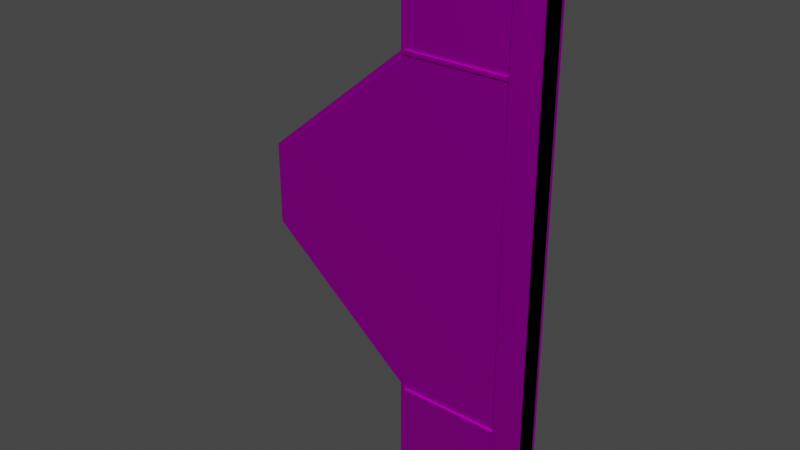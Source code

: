 # Source: heavydoor1.blend  (saved by Blender 2.83.19; exported with 4.5.12 LTS)
import bpy
from mathutils import Matrix  # noqa: F401  (used for matrix-valued properties, if any)

bpy.ops.wm.read_factory_settings(use_empty=True)
scene = bpy.context.scene
scene.name = 'Scene'

# ---- collections
col_collection = bpy.data.collections.new('Collection'); scene.collection.children.link(col_collection)

# ---- images (referenced by path relative to the original .blend; pixels are not part of the script)
import os
ASSET_DIR = os.environ.get("B2B_ASSET_DIR", "")  # directory of the original .blend (textures are referenced by path, not embedded)
HERE = os.path.dirname(os.path.abspath(__file__))  # packed textures are extracted next to this script under _unpacked/

def load_image(name, relpath, width, height, colorspace="sRGB"):
    """Load a texture the original file referenced (path relative to the .blend, or extracted next to this script)."""
    p = next((c for c in (os.path.join(HERE, relpath), os.path.join(ASSET_DIR, relpath)) if relpath and os.path.exists(c)), "")
    if p:
        img = bpy.data.images.load(p, check_existing=True)
        img.name = name
    else:  # same state as the original file: an image datablock whose file is absent (Cycles renders it pink)
        img = bpy.data.images.new(name, width, height)
        img.source = "FILE"
        img.filepath = "//" + (relpath or name)
    img.colorspace_settings.name = colorspace
    return img
img_dirtymetal_jpg = load_image('dirtymetal.jpg', 'dirtymetal.jpg', 1024, 1024, 'sRGB')
img_containment_doors_jpg = load_image('containment_doors.jpg', 'containment_doors.jpg', 1024, 1024, 'sRGB')

# ---- materials (node trees are filled in below, after node groups)
mat_dirtymetal = bpy.data.materials.new('dirtymetal')
mat_dirtymetal.use_transparent_shadow = False
mat_dirtymetal.roughness = 0.5528
mat_dirtymetal.specular_intensity = 1.0
mat_dirtymetal.metallic = 1.0
mat_contdoor = bpy.data.materials.new('contdoor')
mat_contdoor.use_transparent_shadow = False
mat_contdoor.roughness = 0.5528
mat_contdoor.specular_intensity = 1.0
mat_contdoor.metallic = 1.0

# ---- material node trees
mat_dirtymetal.use_nodes = True; mat_dirtymetal.node_tree.nodes.clear()
_N = mat_dirtymetal.node_tree.nodes; _L = mat_dirtymetal.node_tree.links
n0 = _N.new('ShaderNodeBsdfPrincipled'); n0.name = 'Principled BSDF'; n0.location = (10, 300)
n0.distribution = 'GGX'
n0.subsurface_method = 'BURLEY'
n0.inputs[1].default_value = 1.0
n0.inputs[2].default_value = 0.5528
n0.inputs[3].default_value = 1.45
n0.inputs[13].default_value = 1.0
n0.inputs[27].default_value = (0.0, 0.0, 0.0, 1.0)
n0.inputs[28].default_value = 1.0
n1 = _N.new('ShaderNodeOutputMaterial'); n1.name = 'Material Output'; n1.location = (300, 300)
n2 = _N.new('ShaderNodeNormalMap'); n2.name = 'Normal Map'; n2.location = (-300, -300)
n2.label = 'Normal/Map'
n3 = _N.new('ShaderNodeTexImage'); n3.name = 'Image Texture'; n3.location = (-280, 280)
n3.image = img_dirtymetal_jpg
_L.new(n0.outputs[0], n1.inputs[0])
_L.new(n2.outputs[0], n0.inputs[5])
_L.new(n3.outputs[0], n0.inputs[0])
n1.is_active_output = True
mat_contdoor.use_nodes = True; mat_contdoor.node_tree.nodes.clear()
_N = mat_contdoor.node_tree.nodes; _L = mat_contdoor.node_tree.links
n0 = _N.new('ShaderNodeBsdfPrincipled'); n0.name = 'Principled BSDF'; n0.location = (10, 300)
n0.distribution = 'GGX'
n0.subsurface_method = 'BURLEY'
n0.inputs[1].default_value = 1.0
n0.inputs[2].default_value = 0.5528
n0.inputs[3].default_value = 1.45
n0.inputs[13].default_value = 1.0
n0.inputs[27].default_value = (0.0, 0.0, 0.0, 1.0)
n0.inputs[28].default_value = 1.0
n1 = _N.new('ShaderNodeOutputMaterial'); n1.name = 'Material Output'; n1.location = (300, 300)
n2 = _N.new('ShaderNodeNormalMap'); n2.name = 'Normal Map'; n2.location = (-300, -300)
n2.label = 'Normal/Map'
n3 = _N.new('ShaderNodeTexImage'); n3.name = 'Image Texture'; n3.location = (-280, 280)
n3.image = img_containment_doors_jpg
_L.new(n0.outputs[0], n1.inputs[0])
_L.new(n2.outputs[0], n0.inputs[5])
_L.new(n3.outputs[0], n0.inputs[0])
n1.is_active_output = True

# ---- world
world_world = bpy.data.worlds.new('World'); scene.world = world_world
world_world.use_nodes = True; world_world.node_tree.nodes.clear()
_N = world_world.node_tree.nodes; _L = world_world.node_tree.links
n0 = _N.new('ShaderNodeOutputWorld'); n0.name = 'World Output'; n0.location = (300, 300)
n1 = _N.new('ShaderNodeBackground'); n1.name = 'Background'; n1.location = (10, 300)
n1.inputs[0].default_value = (0.05088, 0.05088, 0.05088, 1.0)
_L.new(n1.outputs[0], n0.inputs[0])
n0.is_active_output = True
world_world.color = (0.05088, 0.05088, 0.05088)
world_world.use_sun_shadow = False
world_world.sun_shadow_jitter_overblur = 0.0

# ---- meshes
me_mesh = bpy.data.meshes.new('Mesh')
me_mesh.from_pydata([(0.1, -0.02, 3.16), (0.1, -0.02, 2.56), (0.8333, -0.03, 3.16), (0.1, -0.03, 2.56), (0.1, -0.03, 3.16), (0.76, 0.08, 0.04), (0.92, 0.08, 0.04), (0.92, 0.08, 3.16), (0.76, 0.08, 3.16), (0.92, -0.08, 0.04), (0.76, -0.08, 0.04), (0.76, -0.08, 3.16), (0.92, -0.08, 3.16), (0.76, 0.07, 2.56), (0.76, 0.07, 2.58), (0.14, 0.07, 2.58), (0.14, 0.07, 2.56), (0.76, -0.07, 2.58), (0.76, -0.07, 2.56), (0.14, -0.07, 2.56), (0.14, -0.07, 2.58), (0.76, 0.07, 0.62), (0.76, 0.07, 0.64), (0.14, 0.07, 0.64), (0.14, 0.07, 0.62), (0.76, -0.07, 0.64), (0.76, -0.07, 0.62), (0.14, -0.07, 0.62), (0.14, -0.07, 0.64), (0.8333, -0.02, 3.16), (-0.78, -0.02, 1.84), (-0.78, -0.02, 1.36), (0.8333, -0.02, 0.04), (0.86, -0.02, 3.16), (0.8333, -0.03, 0.04), (-0.78, -0.03, 1.36), (0.86, -0.02, 0.04), (0.86, -0.03, 0.04), (-0.78, -0.03, 1.84), (0.86, -0.03, 3.16), (0.1, -0.02, 0.64), (0.1, -0.02, 0.04), (0.1, -0.03, 0.64), (0.1, -0.03, 0.04), (0.8333, 0.03, 3.16), (0.1, 0.03, 2.56), (0.1, 0.02, 2.56), (0.1, 0.02, 3.16), (0.1, 0.03, 3.16), (0.8333, 0.02, 3.16), (-0.78, 0.03, 1.84), (-0.78, 0.03, 1.36), (-0.78, 0.02, 1.36), (-0.78, 0.02, 1.84), (0.86, 0.02, 3.16), (0.8333, 0.03, 0.04), (0.86, 0.03, 0.04), (0.86, 0.03, 3.16), (0.86, 0.02, 0.04), (0.8333, 0.02, 0.04), (0.1, 0.03, 0.64), (0.1, 0.03, 0.04), (0.1, 0.02, 0.64), (0.1, 0.02, 0.04), (0.92, 0.06, 0.64), (0.16, 0.06, 2.56), (0.16, 0.06, 0.64), (0.92, 0.06, 2.56), (-0.72, 0.06, 1.84), (-0.72, 0.06, 1.36), (0.16, -0.06, 0.64), (-0.72, -0.06, 1.36), (-0.72, -0.06, 1.84), (0.92, -0.06, 2.56), (0.92, -0.06, 0.64), (0.92, 0.06, 3.16), (0.92, -0.06, 3.16), (0.16, -0.06, 2.56), (0.16, 0.06, 3.16), (0.16, -0.06, 3.16), (0.16, 0.06, 0.04), (0.92, 0.06, 0.04), (0.92, -0.06, 0.04), (0.16, -0.06, 0.04)], [], [(1, 0, 29), (4, 3, 2), (34, 43, 41, 32), (5, 10, 11, 8), (42, 34, 32, 40), (10, 9, 12, 11), (12, 7, 8, 11), (37, 34, 32, 36), (74, 82, 81, 64), (74, 70, 83, 82), (57, 54, 58, 56), (18, 17, 20, 19), (20, 15, 16, 19), (20, 17, 14, 15), (17, 18, 13, 14), (13, 18, 19, 16), (22, 21, 24, 23), (26, 25, 28, 27), (28, 23, 24, 27), (28, 25, 22, 23), (25, 26, 21, 22), (21, 26, 27, 24), (81, 80, 66, 64), (33, 36, 32), (52, 59, 54, 53), (33, 30, 29), (39, 2, 38), (68, 65, 66, 69), (39, 34, 37), (9, 10, 5, 6), (6, 5, 8, 7), (51, 50, 57, 55), (76, 73, 67, 75), (4, 0, 1, 3), (44, 50, 53, 49), (41, 40, 32), (43, 34, 42), (66, 80, 83, 70), (49, 46, 45, 44), (62, 60, 61, 63), (45, 48, 44), (47, 46, 49), (74, 70, 66, 64), (78, 65, 77, 79), (2, 3, 1, 29), (57, 56, 55), (31, 30, 33, 32), (57, 50, 44), (54, 49, 53), (35, 34, 39, 38), (54, 59, 58), (4, 2, 29, 0), (58, 59, 55, 56), (33, 39, 37, 36), (71, 72, 68, 69), (52, 51, 55, 59), (42, 40, 41, 43), (61, 60, 55), (63, 59, 62), (77, 73, 67, 65), (50, 51, 52, 53), (73, 74, 64, 67), (44, 49, 54, 57), (74, 73, 77, 72), (62, 59, 55, 60), (67, 64, 66, 65), (59, 63, 61, 55), (47, 48, 45, 46), (72, 77, 65, 68), (70, 71, 69, 66), (47, 49, 44, 48), (67, 65, 78, 75), (76, 79, 77, 73), (30, 31, 35, 38), (35, 31, 32, 34), (76, 75, 78, 79), (14, 13, 16, 15), (29, 2, 39, 33), (12, 9, 6, 7), (29, 30, 38, 2), (83, 80, 81, 82), (74, 72, 71, 70)])
me_mesh.polygons.foreach_set('use_smooth', [True] * 82)
me_mesh.polygons.foreach_set('material_index', [0, 0, 0, 1, 0, 1, 1, 0, 1, 1, 0, 0, 0, 0, 0, 0, 0, 0, 0, 0, 0, 0, 1, 0, 0, 0, 0, 1, 0, 1, 1, 0, 1, 0, 0, 0, 0, 1, 0, 0, 0, 0, 1, 1, 0, 0, 0, 0, 0, 0, 0, 0, 0, 0, 1, 0, 0, 0, 0, 1, 0, 1, 0, 1, 0, 1, 0, 0, 1, 1, 0, 1, 1, 0, 0, 1, 0, 0, 1, 0, 1, 1])
_k = set([(0, 1), (0, 4), (0, 29), (1, 3), (1, 29), (2, 3), (2, 4), (2, 29), (2, 38), (2, 39), (3, 4), (5, 6), (5, 8), (5, 10), (6, 7), (6, 9), (7, 8), (7, 12), (8, 11), (9, 10), (9, 12), (10, 11), (11, 12), (13, 14), (13, 16), (13, 18), (14, 15), (14, 17), (15, 16), (15, 20), (16, 19), (17, 18), (17, 20), (18, 19), (19, 20), (21, 22), (21, 24), (21, 26), (22, 23), (22, 25), (23, 24), (23, 28), (24, 27), (25, 26), (25, 28), (26, 27), (27, 28), (29, 30), (29, 33), (30, 31), (30, 38), (31, 32), (31, 35), (32, 34), (32, 36), (32, 40), (32, 41), (33, 36), (33, 39), (34, 35), (34, 37), (34, 42), (34, 43), (35, 38), (36, 37), (37, 39), (40, 41), (40, 42), (41, 43), (42, 43), (44, 45), (44, 48), (44, 49), (44, 50), (44, 57), (45, 46), (45, 48), (46, 47), (46, 49), (47, 48), (47, 49), (49, 53), (49, 54), (50, 51), (50, 53), (51, 52), (51, 55), (52, 53), (52, 59), (54, 57), (54, 58), (55, 56), (55, 59), (55, 60), (55, 61), (56, 57), (56, 58), (58, 59), (59, 62), (59, 63), (60, 61), (60, 62), (61, 63), (62, 63), (64, 66), (64, 67), (64, 74), (64, 81), (65, 67), (65, 68), (65, 77), (65, 78), (66, 69), (66, 70), (66, 80), (67, 73), (67, 75), (68, 69), (68, 72), (69, 71), (70, 71), (70, 74), (70, 83), (71, 72), (72, 77), (73, 74), (73, 76), (73, 77), (74, 82), (75, 76), (75, 78), (76, 79), (77, 79), (78, 79), (80, 81), (80, 83), (81, 82), (82, 83)])
me_mesh.attributes.new('sharp_edge', 'BOOLEAN', 'EDGE').data.foreach_set('value', [ (min(e.vertices), max(e.vertices)) in _k for e in me_mesh.edges])
_uv = me_mesh.uv_layers.new(name='UVMap')
_uv.uv.foreach_set('vector', [0.3296, 0.6367, 0.3296, 0.7539, 0.5086, 0.7539, 0.3296, 0.7539, 0.3296, 0.6367, 0.5086, 0.7539, 0.5086, 0.1484, 0.3296, 0.1484, 0.3296, 0.1465, 0.5086, 0.1465, -0.0146, 0.0078, -0.0537, 0.0078, -0.0537, 0.6172, -0.0146, 0.6172, 0.3296, 0.1484, 0.5086, 0.1484, 0.5086, 0.1465, 0.3296, 0.1465, -1.02, 0.2051, -1.06, 0.2051, -1.06, 0.8145, -1.02, 0.8145, -1.06, 0.1191, -1.06, 0.1504, -1.02, 0.1504, -1.02, 0.1191, 0.5151, 0.1484, 0.5086, 0.1484, 0.5086, 0.1465, 0.5151, 0.1465, 0.188, -0.7402, 0.188, -0.8574, 0.1587, -0.8574, 0.1587, -0.7402, 0.5127, -0.7402, 0.3271, -0.7402, 0.3271, -0.8574, 0.5127, -0.8574, 0.3076, 0.7539, 0.3101, 0.7539, 0.3101, 0.1445, 0.3076, 0.1445, 0.9219, 1.0, 0.9219, 1.008, 0.6797, 1.008, 0.6797, 1.0, 0.4648, 1.008, 0.4102, 1.008, 0.4102, 1.0, 0.4648, 1.0, 0.6797, 0.4648, 0.9219, 0.4648, 0.9219, 0.4102, 0.6797, 0.4102, 0.4648, 1.008, 0.4648, 1.0, 0.4102, 1.0, 0.4102, 1.008, 0.9219, 0.4102, 0.9219, 0.4648, 0.6797, 0.4648, 0.6797, 0.4102, 0.9219, 1.008, 0.9219, 1.0, 0.6797, 1.0, 0.6797, 1.008, 0.9219, 1.0, 0.9219, 1.008, 0.6797, 1.008, 0.6797, 1.0, 0.4648, 1.008, 0.4102, 1.008, 0.4102, 1.0, 0.4648, 1.0, 0.6797, 0.4648, 0.9219, 0.4648, 0.9219, 0.4102, 0.6797, 0.4102, 0.4648, 1.008, 0.4648, 1.0, 0.4102, 1.0, 0.4102, 1.008, 0.9219, 0.4102, 0.9219, 0.4648, 0.6797, 0.4648, 0.6797, 0.4102, 0.5127, -0.8574, 0.3271, -0.8574, 0.3271, -0.7402, 0.5127, -0.7402, 0.5151, 0.7539, 0.5151, 0.1445, 0.5086, 0.1445, 0.1147, 0.4023, 0.5086, 0.1445, 0.5151, 0.7539, 0.1147, 0.4961, 0.5151, 0.7539, 0.1147, 0.4961, 0.5086, 0.7539, 0.5151, 0.7539, 0.5086, 0.7539, 0.1147, 0.4961, 0.1123, -0.5059, 0.3271, -0.3652, 0.3271, -0.7402, 0.1123, -0.5996, 0.5151, 0.7539, 0.5086, 0.1445, 0.5151, 0.1445, -1.06, 0.1191, -1.02, 0.1191, -1.02, 0.1504, -1.06, 0.1504, -1.06, 0.2051, -1.02, 0.2051, -1.02, 0.8145, -1.06, 0.8145, 0.1147, 0.4023, 0.1147, 0.4961, 0.5151, 0.7539, 0.5086, 0.1445, 0.188, -0.248, 0.188, -0.3652, 0.1587, -0.3652, 0.1587, -0.248, 0.3052, 0.7539, 0.3027, 0.7539, 0.3027, 0.6367, 0.3052, 0.6367, 0.4305, 0.0039, 0.0366, 0.0039, 0.0366, 0.0059, 0.4305, 0.0059, 0.3296, 0.1445, 0.3296, 0.2617, 0.5086, 0.1445, 0.3296, 0.1445, 0.5086, 0.1445, 0.3296, 0.2617, 0.1587, -0.7402, 0.1587, -0.8574, 0.188, -0.8574, 0.188, -0.7402, 0.5086, 0.1523, 0.3296, 0.1523, 0.3296, 0.1504, 0.5086, 0.1504, 0.3101, 0.2617, 0.3076, 0.2617, 0.3076, 0.1445, 0.3101, 0.1445, 0.3296, 0.6367, 0.3296, 0.7539, 0.5086, 0.7539, 0.3296, 0.7539, 0.3296, 0.6367, 0.5086, 0.7539, 0.5127, -0.6328, 0.3271, -0.6328, 0.3271, -0.6563, 0.5127, -0.6563, 0.1587, -0.248, 0.1587, -0.3652, 0.188, -0.3652, 0.188, -0.248, 0.5086, 0.1484, 0.3296, 0.1484, 0.3296, 0.1465, 0.5086, 0.1465, 0.5151, 0.7539, 0.5151, 0.1445, 0.5086, 0.1445, 0.1147, 0.4023, 0.1147, 0.4961, 0.5151, 0.7539, 0.5086, 0.1445, 0.5151, 0.7539, 0.1147, 0.4961, 0.5086, 0.7539, 0.5151, 0.7539, 0.5086, 0.7539, 0.1147, 0.4961, 0.1147, 0.4023, 0.5086, 0.1445, 0.5151, 0.7539, 0.1147, 0.4961, 0.5151, 0.7539, 0.5086, 0.1445, 0.5151, 0.1445, 0.3296, 0.1484, 0.5086, 0.1484, 0.5086, 0.1465, 0.3296, 0.1465, 0.5151, 0.1523, 0.5086, 0.1523, 0.5086, 0.1504, 0.5151, 0.1504, 0.3027, 0.7539, 0.3052, 0.7539, 0.3052, 0.1445, 0.3027, 0.1445, 0.188, -0.5996, 0.188, -0.5059, 0.1587, -0.5059, 0.1587, -0.5996, 0.0879, 0.0078, 0.0879, 0.0059, 0.4818, 0.0059, 0.4818, 0.0078, 0.3052, 0.2617, 0.3027, 0.2617, 0.3027, 0.1445, 0.3052, 0.1445, 0.3296, 0.1445, 0.3296, 0.2617, 0.5086, 0.1445, 0.3296, 0.1445, 0.5086, 0.1445, 0.3296, 0.2617, 0.3271, -0.6328, 0.5127, -0.6328, 0.5127, -0.6563, 0.3271, -0.6563, 0.3076, 0.4961, 0.3076, 0.4023, 0.3101, 0.4023, 0.3101, 0.4961, 0.188, -0.3652, 0.188, -0.7402, 0.1587, -0.7402, 0.1587, -0.3652, 0.5086, 0.1504, 0.5086, 0.1523, 0.5151, 0.1523, 0.5151, 0.1504, 0.5127, -0.7402, 0.5127, -0.3652, 0.3271, -0.3652, 0.1123, -0.5059, 0.3296, 0.1523, 0.5086, 0.1523, 0.5086, 0.1504, 0.3296, 0.1504, 0.5127, -0.3652, 0.5127, -0.7402, 0.3271, -0.7402, 0.3271, -0.3652, 0.5086, 0.1523, 0.3296, 0.1523, 0.3296, 0.1504, 0.5086, 0.1504, 0.3101, 0.7539, 0.3076, 0.7539, 0.3076, 0.6367, 0.3101, 0.6367, 0.1123, -0.6328, 0.3271, -0.6328, 0.3271, -0.6563, 0.1123, -0.6563, 0.3271, -0.6328, 0.1123, -0.6328, 0.1123, -0.6563, 0.3271, -0.6563, 0.3296, 0.1523, 0.5086, 0.1523, 0.5086, 0.1504, 0.3296, 0.1504, 0.5127, -0.3652, 0.3271, -0.3652, 0.3271, -0.248, 0.5127, -0.248, 0.5127, -0.248, 0.3271, -0.248, 0.3271, -0.3652, 0.5127, -0.3652, 0.3027, 0.4961, 0.3027, 0.4023, 0.3052, 0.4023, 0.3052, 0.4961, 0.0879, 0.0039, 0.0879, 0.002, 0.4818, 0.002, 0.4818, 0.0039, 0.5127, -0.6328, 0.5127, -0.6563, 0.3271, -0.6563, 0.3271, -0.6328, 0.9219, 1.008, 0.9219, 1.0, 0.6797, 1.0, 0.6797, 1.008, 0.5086, 0.1465, 0.5086, 0.1484, 0.5151, 0.1484, 0.5151, 0.1465, -0.8643, 0.8145, -0.8643, 0.2051, -0.8252, 0.2051, -0.8252, 0.8145, 0.4305, 0.0, 0.0366, 0.0, 0.0366, 0.002, 0.4305, 0.002, 0.3271, -0.6328, 0.3271, -0.6563, 0.5127, -0.6563, 0.5127, -0.6328, 0.5127, -0.7402, 0.1123, -0.5059, 0.1123, -0.5996, 0.3271, -0.7402])
me_mesh.materials.append(mat_dirtymetal)
me_mesh.materials.append(mat_contdoor)
me_mesh.use_remesh_fix_poles = True
me_mesh.use_remesh_preserve_attributes = False
me_mesh.use_mirror_vertex_groups = False
me_mesh.update()
me_mesh.normals_split_custom_set([tuple(v) for v in zip(*[iter([0.0, 1.0, 1.651e-07, 0.0, 1.0, 1.651e-07, 0.0, 1.0, 1.651e-07, 0.0, -1.0, -1.609e-07, 0.0, -1.0, -1.609e-07, 0.0, -1.0, -1.609e-07, 0.0, 0.0, -1.0, 0.0, 0.0, -1.0, 0.0, 0.0, -1.0, 0.0, 0.0, -1.0, -1.0, 0.0, 0.0, -1.0, 0.0, 0.0, -1.0, 0.0, 0.0, -1.0, 0.0, 0.0, 0.6332, 0.0, 0.774, 0.6332, 0.0, 0.774, 0.6332, 0.0, 0.774, 0.6332, 0.0, 0.774, 0.0, -1.0, -1.623e-07, 0.0, -1.0, -1.623e-07, 0.0, -1.0, -1.623e-07, 0.0, -1.0, -1.623e-07, 0.0, 0.0, 1.0, 0.0, 0.0, 1.0, 0.0, 0.0, 1.0, 0.0, 0.0, 1.0, 0.0, 0.0, -1.0, 0.0, 0.0, -1.0, 0.0, 0.0, -1.0, 0.0, 0.0, -1.0, 1.0, 8.278e-07, 0.0, 1.0, 8.278e-07, 0.0, 1.0, 8.278e-07, 0.0, 1.0, 8.278e-07, 0.0, 0.0, -1.0, -1.634e-07, 0.0, -1.0, -1.634e-07, 0.0, -1.0, -1.634e-07, 0.0, -1.0, -1.634e-07, 1.0, 0.0, 0.0, 1.0, 0.0, 0.0, 1.0, 0.0, 0.0, 1.0, 0.0, 0.0, 0.0, -1.0, 0.0, 0.0, -1.0, 0.0, 0.0, -1.0, 0.0, 0.0, -1.0, 0.0, -1.0, 0.0, 0.0, -1.0, 0.0, 0.0, -1.0, 0.0, 0.0, -1.0, 0.0, 0.0, 0.0, 0.0, 1.0, 0.0, 0.0, 1.0, 0.0, 0.0, 1.0, 0.0, 0.0, 1.0, 1.0, 0.0, 0.0, 1.0, 0.0, 0.0, 1.0, 0.0, 0.0, 1.0, 0.0, 0.0, 0.0, 0.0, -1.0, 0.0, 0.0, -1.0, 0.0, 0.0, -1.0, 0.0, 0.0, -1.0, 0.0, 1.0, 0.0, 0.0, 1.0, 0.0, 0.0, 1.0, 0.0, 0.0, 1.0, 0.0, 0.0, -1.0, 0.0, 0.0, -1.0, 0.0, 0.0, -1.0, 0.0, 0.0, -1.0, 0.0, -1.0, 0.0, 0.0, -1.0, 0.0, 0.0, -1.0, 0.0, 0.0, -1.0, 0.0, 0.0, 0.0, 0.0, 1.0, 0.0, 0.0, 1.0, 0.0, 0.0, 1.0, 0.0, 0.0, 1.0, 1.0, 0.0, 0.0, 1.0, 0.0, 0.0, 1.0, 0.0, 0.0, 1.0, 0.0, 0.0, 0.0, 0.0, -1.0, 0.0, 0.0, -1.0, 0.0, 0.0, -1.0, 0.0, 0.0, -1.0, 0.0, 1.0, 1.634e-07, 0.0, 1.0, 1.634e-07, 0.0, 1.0, 1.634e-07, 0.0, 1.0, 1.634e-07, -3.224e-10, 1.0, 1.83e-07, 0.0, 1.0, 1.637e-07, -2.083e-10, 1.0, 1.628e-07, 5.725e-10, -1.0, -1.629e-07, 2.083e-10, -1.0, -1.634e-07, 3.224e-10, -1.0, -9.26e-08, 5.705e-10, -1.0, -1.623e-07, -3.224e-10, 1.0, 1.83e-07, -5.705e-10, 1.0, 1.615e-07, 0.0, 1.0, 2.117e-07, 3.224e-10, -1.0, -2.752e-07, 0.0, -1.0, -4.233e-07, 5.705e-10, -1.0, -1.638e-07, 2.117e-09, 1.0, 1.658e-07, 7.628e-10, 1.0, 1.643e-07, 7.628e-10, 1.0, 1.643e-07, 2.117e-09, 1.0, 1.658e-07, 3.224e-10, -1.0, -2.752e-07, 2.083e-10, -1.0, -1.625e-07, 0.0, -1.0, -1.623e-07, 0.0, 1.397e-07, -1.0, 0.0, 1.397e-07, -1.0, 0.0, 1.397e-07, -1.0, 0.0, 1.397e-07, -1.0, 0.0, 1.0, 1.623e-07, 0.0, 1.0, 1.623e-07, 0.0, 1.0, 1.623e-07, 0.0, 1.0, 1.623e-07, -5.725e-10, 1.0, 1.656e-07, -5.705e-10, 1.0, 1.65e-07, -3.224e-10, 1.0, 9.416e-08, -2.083e-10, 1.0, 1.635e-07, 1.0, 0.0, 0.0, 1.0, 0.0, 0.0, 1.0, 0.0, 0.0, 1.0, 0.0, 0.0, -1.0, 0.0, 0.0, -1.0, 0.0, 0.0, -1.0, 0.0, 0.0, -1.0, 0.0, 0.0, -0.6332, 0.0, 0.774, -0.6332, 0.0, 0.774, -0.6332, 0.0, 0.774, -0.6332, 0.0, 0.774, 0.0, 1.0, 1.693e-07, 0.0, 1.0, 1.693e-07, 0.0, 1.0, 1.693e-07, 0.0, -1.0, -1.693e-07, 0.0, -1.0, -1.693e-07, 0.0, -1.0, -1.693e-07, -1.0, -1.035e-07, 0.0, -1.0, -1.035e-07, 0.0, -1.0, -1.035e-07, 0.0, -1.0, -1.035e-07, 0.0, 0.6332, 0.0, -0.774, 0.6332, 0.0, -0.774, 0.6332, 0.0, -0.774, 0.6332, 0.0, -0.774, -1.0, 0.0, 0.0, -1.0, 0.0, 0.0, -1.0, 0.0, 0.0, -1.0, 0.0, 0.0, 0.0, 1.0, 1.609e-07, 0.0, 1.0, 1.609e-07, 0.0, 1.0, 1.609e-07, 0.0, -1.0, -1.609e-07, 0.0, -1.0, -1.609e-07, 0.0, -1.0, -1.609e-07, 0.0, 0.0, -1.0, 0.0, 0.0, -1.0, 0.0, 0.0, -1.0, 0.0, 0.0, -1.0, -1.0, 0.0, 0.0, -1.0, 0.0, 0.0, -1.0, 0.0, 0.0, -1.0, 0.0, 0.0, 0.6332, 0.0, -0.774, 0.6332, 0.0, -0.774, 0.6332, 0.0, -0.774, 0.6332, 0.0, -0.774, -3.224e-10, 1.0, 9.416e-08, 0.0, 1.0, 1.623e-07, -2.083e-10, 1.0, 1.635e-07, -5.725e-10, 1.0, 1.613e-07, -5.705e-10, 1.0, 1.615e-07, -3.224e-10, 1.0, 1.83e-07, -2.083e-10, 1.0, 1.628e-07, -3.224e-10, 1.0, 9.416e-08, -5.705e-10, 1.0, 1.65e-07, 0.0, 1.0, 0.0, 3.224e-10, -1.0, -9.26e-08, 0.0, -1.0, 0.0, 5.705e-10, -1.0, -1.623e-07, 5.725e-10, -1.0, -1.629e-07, 2.083e-10, -1.0, -1.625e-07, 3.224e-10, -1.0, -2.752e-07, 5.705e-10, -1.0, -1.638e-07, 3.224e-10, -1.0, -9.26e-08, 2.083e-10, -1.0, -1.634e-07, 0.0, -1.0, -1.637e-07, 0.0, 0.0, 1.0, 0.0, 0.0, 1.0, 0.0, 0.0, 1.0, 0.0, 0.0, 1.0, 0.0, 0.0, -1.0, 0.0, 0.0, -1.0, 0.0, 0.0, -1.0, 0.0, 0.0, -1.0, 1.0, 0.0, 0.0, 1.0, 0.0, 0.0, 1.0, 0.0, 0.0, 1.0, 0.0, 0.0, -1.0, 0.0, 0.0, -1.0, 0.0, 0.0, -1.0, 0.0, 0.0, -1.0, 0.0, 0.0, -0.6332, 0.0, -0.774, -0.6332, 0.0, -0.774, -0.6332, 0.0, -0.774, -0.6332, 0.0, -0.774, -1.0, 0.0, 0.0, -1.0, 0.0, 0.0, -1.0, 0.0, 0.0, -1.0, 0.0, 0.0, 0.0, 1.0, 1.609e-07, 0.0, 1.0, 1.609e-07, 0.0, 1.0, 1.609e-07, 0.0, -1.0, -1.651e-07, 0.0, -1.0, -1.651e-07, 0.0, -1.0, -1.651e-07, 0.0, 0.0, 1.0, 0.0, 0.0, 1.0, 0.0, 0.0, 1.0, 0.0, 0.0, 1.0, -1.0, 0.0, 0.0, -1.0, 0.0, 0.0, -1.0, 0.0, 0.0, -1.0, 0.0, 0.0, 1.0, 0.0, 0.0, 1.0, 0.0, 0.0, 1.0, 0.0, 0.0, 1.0, 0.0, 0.0, 0.0, 0.0, 1.0, 0.0, 0.0, 1.0, 0.0, 0.0, 1.0, 0.0, 0.0, 1.0, -8.479e-10, -1.0, -1.584e-07, -9.676e-10, -1.0, -1.673e-07, -9.676e-10, -1.0, -1.673e-07, -8.437e-10, -1.0, -1.581e-07, 0.6332, 0.0, 0.774, 0.6332, 0.0, 0.774, 0.6332, 0.0, 0.774, 0.6332, 0.0, 0.774, 0.0, 1.0, 1.634e-07, 0.0, 1.0, 1.634e-07, 7.628e-10, 1.0, 1.643e-07, 7.628e-10, 1.0, 1.643e-07, 0.0, 0.0, -1.0, 0.0, 0.0, -1.0, 0.0, 0.0, -1.0, 0.0, 0.0, -1.0, -1.0, 0.0, 0.0, -1.0, 0.0, 0.0, -1.0, 0.0, 0.0, -1.0, 0.0, 0.0, -0.6332, 0.0, 0.774, -0.6332, 0.0, 0.774, -0.6332, 0.0, 0.774, -0.6332, 0.0, 0.774, -0.6332, 0.0, -0.774, -0.6332, 0.0, -0.774, -0.6332, 0.0, -0.774, -0.6332, 0.0, -0.774, 0.0, 0.0, 1.0, 0.0, 0.0, 1.0, 0.0, 0.0, 1.0, 0.0, 0.0, 1.0, 0.0, 1.0, 1.634e-07, 0.0, 1.0, 1.634e-07, 0.0, 1.0, 1.634e-07, 0.0, 1.0, 1.634e-07, 0.0, -1.0, -1.634e-07, 0.0, -1.0, -1.634e-07, 0.0, -1.0, -1.634e-07, 0.0, -1.0, -1.634e-07, -1.0, 0.0, 0.0, -1.0, 0.0, 0.0, -1.0, 0.0, 0.0, -1.0, 0.0, 0.0, -0.6332, 0.0, -0.774, -0.6332, 0.0, -0.774, -0.6332, 0.0, -0.774, -0.6332, 0.0, -0.774, 0.0, 0.0, 1.0, 0.0, 0.0, 1.0, 0.0, 0.0, 1.0, 0.0, 0.0, 1.0, 0.0, 1.0, 0.0, 0.0, 1.0, 0.0, 0.0, 1.0, 0.0, 0.0, 1.0, 0.0, 0.0, 0.0, 1.0, 0.0, 0.0, 1.0, 0.0, 0.0, 1.0, 0.0, 0.0, 1.0, 1.0, 0.0, 0.0, 1.0, 0.0, 0.0, 1.0, 0.0, 0.0, 1.0, 0.0, 0.0, -0.6332, 0.0, 0.774, -0.6332, 0.0, 0.774, -0.6332, 0.0, 0.774, -0.6332, 0.0, 0.774, 0.0, 1.863e-07, -1.0, 0.0, 1.863e-07, -1.0, 0.0, 1.863e-07, -1.0, 0.0, 1.863e-07, -1.0, -8.479e-10, -1.0, -1.584e-07, -8.437e-10, -1.0, -1.581e-07, -6.7e-10, -1.0, -1.452e-07, -6.7e-10, -1.0, -1.452e-07])] * 3)])

# ---- objects
ob_heavydoormesh = bpy.data.objects.new('heavydoorMesh', me_mesh)

# ---- transforms, parenting, visibility, modifiers, constraints
ob_heavydoormesh.location = (0.0, 0.0, 0.0)
ob_heavydoormesh.color = (0.8, 0.8, 0.8, 1.0)
ob_heavydoormesh.lineart.crease_threshold = 0.0

# ---- collection membership
col_collection.objects.link(ob_heavydoormesh)

# ---- scene / render settings (as saved in the file)
scene.frame_start = 1; scene.frame_end = 250; scene.frame_set(1)
scene.render.engine = 'BLENDER_EEVEE_NEXT'
scene.render.fps = 25
scene.cycles.use_denoising = False
scene.cycles.samples = 128
scene.cycles.sampling_pattern = 'TABULATED_SOBOL'
scene.cycles.use_adaptive_sampling = False
scene.cycles.use_light_tree = False
scene.view_settings.view_transform = 'Filmic'
bpy.context.view_layer.update()

# ---- added for rendering (the .blend has no active camera and no usable light): camera, sun
cam_auto = bpy.data.cameras.new('AutoCamera')
cam_auto.lens = 50.0
cam_auto.sensor_width = 36.0
cam_auto.clip_end = 1000.0
ob_auto_camera = bpy.data.objects.new('AutoCamera', cam_auto)
scene.collection.objects.link(ob_auto_camera)
ob_auto_camera.location = (3.36073, -3.94888, 4.23258)
ob_auto_camera.rotation_euler = (1.09748, -7.21219e-08, 0.694738)
scene.camera = ob_auto_camera
light_auto_sun = bpy.data.lights.new('AutoSun', 'SUN')
light_auto_sun.energy = 3.0
light_auto_sun.angle = 0.0523599
ob_auto_sun = bpy.data.objects.new('AutoSun', light_auto_sun)
scene.collection.objects.link(ob_auto_sun)
ob_auto_sun.rotation_euler = (0.872665, 0.174533, 0.523599)
bpy.context.view_layer.update()
